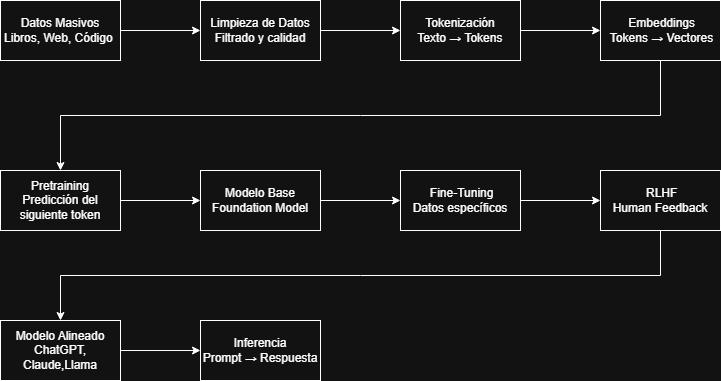

The diagram above was exported from draw.io. Its source (the exported page's mxGraphModel, read from the mxfile embedded in the PNG):
<mxGraphModel dx="1406" dy="814" grid="1" gridSize="10" guides="1" tooltips="1" connect="1" arrows="1" fold="1" page="1" pageScale="1" pageWidth="827" pageHeight="1169" math="0" shadow="0">
  <root>
    <mxCell id="0" />
    <mxCell id="1" parent="0" />
    <mxCell id="2OF3KwOESeswlrybKMq6-3" edge="1" parent="1" source="2OF3KwOESeswlrybKMq6-1" style="edgeStyle=orthogonalEdgeStyle;rounded=0;orthogonalLoop=1;jettySize=auto;html=1;" target="2OF3KwOESeswlrybKMq6-2" value="">
      <mxGeometry relative="1" as="geometry" />
    </mxCell>
    <mxCell id="2OF3KwOESeswlrybKMq6-1" parent="1" style="rounded=0;whiteSpace=wrap;html=1;" value="Datos Masivos&lt;br&gt;Libros, Web, Código&amp;nbsp;" vertex="1">
      <mxGeometry height="60" width="120" x="54" y="205" as="geometry" />
    </mxCell>
    <mxCell id="2OF3KwOESeswlrybKMq6-5" edge="1" parent="1" source="2OF3KwOESeswlrybKMq6-2" style="edgeStyle=orthogonalEdgeStyle;rounded=0;orthogonalLoop=1;jettySize=auto;html=1;" target="2OF3KwOESeswlrybKMq6-4" value="">
      <mxGeometry relative="1" as="geometry" />
    </mxCell>
    <mxCell id="2OF3KwOESeswlrybKMq6-2" parent="1" style="rounded=0;whiteSpace=wrap;html=1;" value="Limpieza de Datos Filtrado y calidad" vertex="1">
      <mxGeometry height="60" width="120" x="254" y="205" as="geometry" />
    </mxCell>
    <mxCell id="2OF3KwOESeswlrybKMq6-7" edge="1" parent="1" source="2OF3KwOESeswlrybKMq6-4" style="edgeStyle=orthogonalEdgeStyle;rounded=0;orthogonalLoop=1;jettySize=auto;html=1;" target="2OF3KwOESeswlrybKMq6-6" value="">
      <mxGeometry relative="1" as="geometry" />
    </mxCell>
    <mxCell id="2OF3KwOESeswlrybKMq6-4" parent="1" style="rounded=0;whiteSpace=wrap;html=1;" value="Tokenización&lt;br&gt;&amp;nbsp; &amp;nbsp;Texto → Tokens&amp;nbsp; &amp;nbsp;" vertex="1">
      <mxGeometry height="60" width="120" x="454" y="205" as="geometry" />
    </mxCell>
    <mxCell id="2OF3KwOESeswlrybKMq6-9" edge="1" parent="1" source="2OF3KwOESeswlrybKMq6-6" style="edgeStyle=orthogonalEdgeStyle;rounded=0;orthogonalLoop=1;jettySize=auto;html=1;exitX=0.5;exitY=1;exitDx=0;exitDy=0;" target="2OF3KwOESeswlrybKMq6-8" value="">
      <mxGeometry relative="1" as="geometry" />
    </mxCell>
    <mxCell id="2OF3KwOESeswlrybKMq6-6" parent="1" style="rounded=0;whiteSpace=wrap;html=1;" value="&amp;nbsp; Embeddings&amp;nbsp;&lt;br&gt;&amp;nbsp;Tokens → Vectores" vertex="1">
      <mxGeometry height="60" width="120" x="654" y="205" as="geometry" />
    </mxCell>
    <mxCell id="2OF3KwOESeswlrybKMq6-11" edge="1" parent="1" source="2OF3KwOESeswlrybKMq6-8" style="edgeStyle=orthogonalEdgeStyle;rounded=0;orthogonalLoop=1;jettySize=auto;html=1;" target="2OF3KwOESeswlrybKMq6-10" value="">
      <mxGeometry relative="1" as="geometry" />
    </mxCell>
    <mxCell id="2OF3KwOESeswlrybKMq6-8" parent="1" style="rounded=0;whiteSpace=wrap;html=1;" value="Pretraining&lt;div&gt;Predicción del siguiente token&lt;/div&gt;" vertex="1">
      <mxGeometry height="60" width="120" x="54" y="375" as="geometry" />
    </mxCell>
    <mxCell id="2OF3KwOESeswlrybKMq6-13" edge="1" parent="1" source="2OF3KwOESeswlrybKMq6-10" style="edgeStyle=orthogonalEdgeStyle;rounded=0;orthogonalLoop=1;jettySize=auto;html=1;" target="2OF3KwOESeswlrybKMq6-12" value="">
      <mxGeometry relative="1" as="geometry" />
    </mxCell>
    <mxCell id="2OF3KwOESeswlrybKMq6-10" parent="1" style="rounded=0;whiteSpace=wrap;html=1;" value="&amp;nbsp;Modelo Base&amp;nbsp;&lt;div&gt;Foundation Model&lt;/div&gt;" vertex="1">
      <mxGeometry height="60" width="120" x="254" y="375" as="geometry" />
    </mxCell>
    <mxCell id="2OF3KwOESeswlrybKMq6-16" edge="1" parent="1" source="2OF3KwOESeswlrybKMq6-12" style="edgeStyle=orthogonalEdgeStyle;rounded=0;orthogonalLoop=1;jettySize=auto;html=1;" target="2OF3KwOESeswlrybKMq6-15" value="">
      <mxGeometry relative="1" as="geometry" />
    </mxCell>
    <mxCell id="2OF3KwOESeswlrybKMq6-12" parent="1" style="rounded=0;whiteSpace=wrap;html=1;" value="&amp;nbsp;Fine-Tuning&lt;div&gt;Datos específicos&lt;/div&gt;" vertex="1">
      <mxGeometry height="60" width="120" x="454" y="375" as="geometry" />
    </mxCell>
    <mxCell id="2OF3KwOESeswlrybKMq6-18" edge="1" parent="1" source="2OF3KwOESeswlrybKMq6-15" style="edgeStyle=orthogonalEdgeStyle;rounded=0;orthogonalLoop=1;jettySize=auto;html=1;exitX=0.5;exitY=1;exitDx=0;exitDy=0;" target="2OF3KwOESeswlrybKMq6-17" value="">
      <mxGeometry relative="1" as="geometry" />
    </mxCell>
    <mxCell id="2OF3KwOESeswlrybKMq6-15" parent="1" style="rounded=0;whiteSpace=wrap;html=1;" value="&amp;nbsp;RLHF&lt;br&gt;Human Feedback" vertex="1">
      <mxGeometry height="60" width="120" x="654" y="375" as="geometry" />
    </mxCell>
    <mxCell id="2OF3KwOESeswlrybKMq6-20" edge="1" parent="1" source="2OF3KwOESeswlrybKMq6-17" style="edgeStyle=orthogonalEdgeStyle;rounded=0;orthogonalLoop=1;jettySize=auto;html=1;" target="2OF3KwOESeswlrybKMq6-19" value="">
      <mxGeometry relative="1" as="geometry" />
    </mxCell>
    <mxCell id="2OF3KwOESeswlrybKMq6-17" parent="1" style="rounded=0;whiteSpace=wrap;html=1;" value="Modelo Alineado&lt;div&gt;ChatGPT, Claude,Llama&lt;/div&gt;" vertex="1">
      <mxGeometry height="60" width="120" x="54" y="525" as="geometry" />
    </mxCell>
    <mxCell id="2OF3KwOESeswlrybKMq6-19" parent="1" style="rounded=0;whiteSpace=wrap;html=1;" value="Inferencia&lt;br&gt;Prompt → Respuesta" vertex="1">
      <mxGeometry height="60" width="120" x="254" y="525" as="geometry" />
    </mxCell>
  </root>
</mxGraphModel>